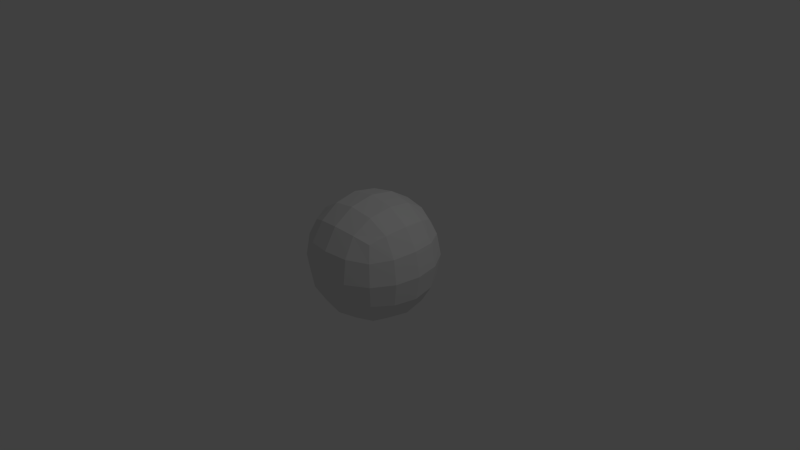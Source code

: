 # Source: base.blend  (saved by Blender 2.72.0; exported with 4.5.12 LTS)
import bpy
from mathutils import Matrix  # noqa: F401  (used for matrix-valued properties, if any)

bpy.ops.wm.read_factory_settings(use_empty=True)
scene = bpy.context.scene
scene.name = 'Scene'

# ---- collections
col_collection_1 = bpy.data.collections.new('Collection 1'); scene.collection.children.link(col_collection_1)

# ---- materials (node trees are filled in below, after node groups)
mat_material = bpy.data.materials.new('Material')
mat_material.alpha_threshold = 0.0
mat_material.use_transparent_shadow = False
mat_material.roughness = 0.5
mat_material.line_color = (0.0, 0.0, 0.0, 1.0)

# ---- material node trees

# ---- world
world_world = bpy.data.worlds.new('World'); scene.world = world_world
world_world.color = (0.05088, 0.05088, 0.05088)
world_world.use_sun_shadow = False
world_world.sun_shadow_jitter_overblur = 0.0
world_world.cycles.sampling_method = 'MANUAL'
world_world.cycles.sample_map_resolution = 256

# ---- cameras
cam_camera = bpy.data.cameras.new('Camera')
cam_camera.clip_end = 100.0
cam_camera.lens = 35.0
cam_camera.sensor_width = 32.0
cam_camera.sensor_height = 18.0
cam_camera.ortho_scale = 7.314
cam_camera.dof.focus_distance = 0.0
cam_camera.dof.aperture_fstop = 128.0

# ---- lights
light_lamp = bpy.data.lights.new('Lamp', 'POINT')
light_lamp.transmission_factor = 0.0
light_lamp.cutoff_distance = 30.0
light_lamp.energy = 100.0
light_lamp.shadow_buffer_clip_start = 1.001
light_lamp.shadow_soft_size = 0.1
light_lamp.shadow_maximum_resolution = 0.006
light_lamp.use_absolute_resolution = True
light_lamp.cycles.use_multiple_importance_sampling = False

# ---- meshes
me_cube = bpy.data.meshes.new('Cube')
me_cube.from_pydata([(1.0, 1.0, -1.0), (1.0, -1.0, -1.0), (-1.0, -1.0, -1.0), (-1.0, 1.0, -1.0), (1.0, 1.0, 1.0), (1.0, -1.0, 1.0), (-1.0, -1.0, 1.0), (-1.0, 1.0, 1.0)], [], [(0, 1, 2, 3), (4, 7, 6, 5), (0, 4, 5, 1), (1, 5, 6, 2), (2, 6, 7, 3), (4, 0, 3, 7)])
me_cube.materials.append(mat_material)
me_cube.use_remesh_preserve_volume = False
me_cube.use_remesh_preserve_attributes = False
me_cube.use_mirror_vertex_groups = False
me_cube.update()

# ---- objects
ob_cube = bpy.data.objects.new('Cube', me_cube)
ob_lamp = bpy.data.objects.new('Lamp', light_lamp)
ob_camera = bpy.data.objects.new('Camera', cam_camera)

# ---- transforms, parenting, visibility, modifiers, constraints
ob_cube.location = (0.0, 0.0, 0.0)
ob_cube.lock_rotations_4d = False
ob_cube.empty_display_type = 'ARROWS'
ob_cube.lineart.crease_threshold = 0.0
_m = ob_cube.modifiers.new('Subsurf', 'SUBSURF')
_m.uv_smooth = 'PRESERVE_CORNERS'
_m.quality = 2
_m.levels = 0
_m.show_only_control_edges = False
ob_lamp.location = (4.076, 1.005, 5.904)
ob_lamp.rotation_euler = (0.6503, 0.05522, 1.866)
ob_lamp.lock_rotations_4d = False
ob_lamp.empty_display_type = 'ARROWS'
ob_lamp.color = (0.0, 0.0, 0.0, 0.0)
ob_lamp.lineart.crease_threshold = 0.0
ob_camera.location = (7.481, -6.508, 5.344)
ob_camera.rotation_euler = (1.109, 0.01082, 0.8149)
ob_camera.lock_rotations_4d = False
ob_camera.empty_display_type = 'ARROWS'
ob_camera.color = (0.0, 0.0, 0.0, 0.0)
ob_camera.display_type = 'WIRE'
ob_camera.lineart.crease_threshold = 0.0

# ---- collection membership
col_collection_1.objects.link(ob_cube)
col_collection_1.objects.link(ob_lamp)
col_collection_1.objects.link(ob_camera)

# ---- scene / render settings (as saved in the file)
scene.camera = ob_camera
scene.frame_start = 1; scene.frame_end = 250; scene.frame_set(1)
scene.render.engine = 'BLENDER_EEVEE_NEXT'
scene.render.resolution_percentage = 50
scene.render.dither_intensity = 0.0
scene.cycles.use_denoising = False
scene.cycles.samples = 10
scene.cycles.sampling_pattern = 'TABULATED_SOBOL'
scene.cycles.light_sampling_threshold = 0.0
scene.cycles.use_adaptive_sampling = False
scene.cycles.use_light_tree = False
scene.cycles.blur_glossy = 0.0
scene.cycles.pixel_filter_type = 'GAUSSIAN'
scene.cycles.sample_clamp_indirect = 0.0
scene.view_settings.view_transform = 'Standard'
bpy.context.view_layer.update()
